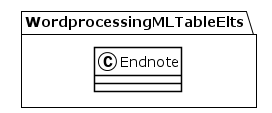

The diagram above was rendered by PlantUML. Its source (embedded in the PNG):
@startuml
!theme plain
package WordprocessingMLTableElts {
class Endnote {
}
}
@enduml